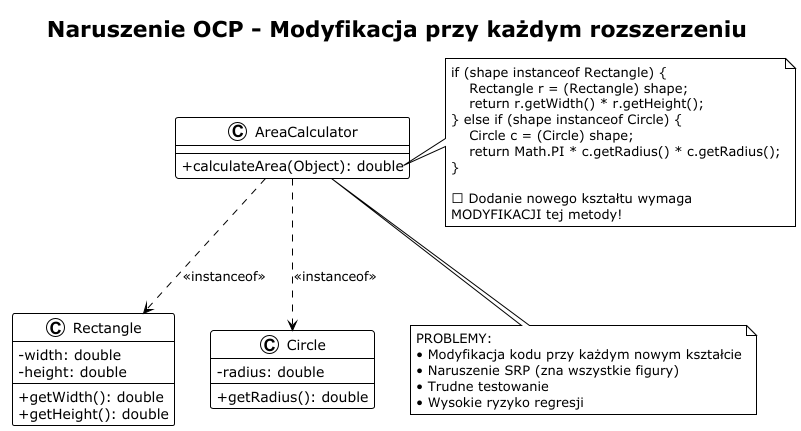

The diagram above was rendered by PlantUML. Its source (embedded in the PNG):
@startuml ocp_violation
!theme plain
skinparam classAttributeIconSize 0

title Naruszenie OCP - Modyfikacja przy każdym rozszerzeniu

class AreaCalculator {
  + calculateArea(Object): double
}

class Rectangle {
  - width: double
  - height: double
  --
  + getWidth(): double
  + getHeight(): double
}

class Circle {
  - radius: double
  --
  + getRadius(): double
}

note right of AreaCalculator::calculateArea
  if (shape instanceof Rectangle) {
      Rectangle r = (Rectangle) shape;
      return r.getWidth() * r.getHeight();
  } else if (shape instanceof Circle) {
      Circle c = (Circle) shape;
      return Math.PI * c.getRadius() * c.getRadius();
  }

  ❌ Dodanie nowego kształtu wymaga
  MODYFIKACJI tej metody!
end note

AreaCalculator ..> Rectangle : <<instanceof>>
AreaCalculator ..> Circle : <<instanceof>>

note bottom of AreaCalculator
  PROBLEMY:
  • Modyfikacja kodu przy każdym nowym kształcie
  • Naruszenie SRP (zna wszystkie figury)
  • Trudne testowanie
  • Wysokie ryzyko regresji
end note

@enduml